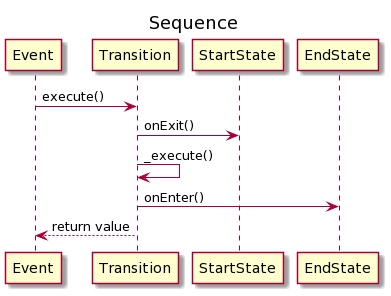

The diagram above was rendered by PlantUML. Its source (embedded in the PNG):
@startuml
title Sequence
Event -> Transition: execute()
Transition -> StartState: onExit()
Transition -> Transition: _execute()
Transition -> EndState: onEnter()
Event <-- Transition: return value
@enduml